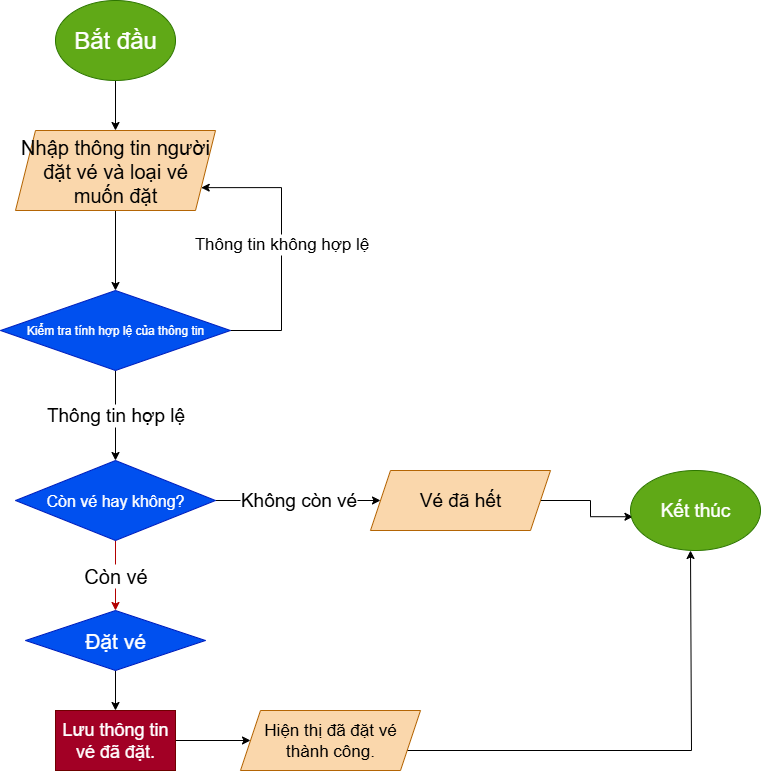

The diagram above was exported from draw.io. Its source (the exported page's mxGraphModel, read from the mxfile embedded in the PNG):
<mxGraphModel dx="1000" dy="1697" grid="1" gridSize="10" guides="1" tooltips="1" connect="1" arrows="1" fold="1" page="1" pageScale="1" pageWidth="850" pageHeight="1100" math="0" shadow="0">
  <root>
    <mxCell id="0" />
    <mxCell id="1" parent="0" />
    <mxCell id="wnriSQbsTyDr8xm3U6Cf-5" style="edgeStyle=orthogonalEdgeStyle;rounded=0;orthogonalLoop=1;jettySize=auto;html=1;exitX=0.5;exitY=1;exitDx=0;exitDy=0;entryX=0.5;entryY=0;entryDx=0;entryDy=0;" edge="1" parent="1" source="wnriSQbsTyDr8xm3U6Cf-1" target="wnriSQbsTyDr8xm3U6Cf-3">
      <mxGeometry relative="1" as="geometry" />
    </mxCell>
    <mxCell id="wnriSQbsTyDr8xm3U6Cf-1" value="&lt;font style=&quot;font-size: 20px;&quot;&gt;Nhập thông tin người đặt vé và loại vé muốn đặt&lt;/font&gt;" style="shape=parallelogram;perimeter=parallelogramPerimeter;whiteSpace=wrap;html=1;fixedSize=1;fillColor=#fad7ac;strokeColor=#b46504;" vertex="1" parent="1">
      <mxGeometry x="85" y="-500" width="200" height="80" as="geometry" />
    </mxCell>
    <mxCell id="wnriSQbsTyDr8xm3U6Cf-6" value="&lt;font style=&quot;font-size: 19px;&quot;&gt;Thông tin hợp lệ&lt;/font&gt;" style="edgeStyle=orthogonalEdgeStyle;rounded=0;orthogonalLoop=1;jettySize=auto;html=1;exitX=0.5;exitY=1;exitDx=0;exitDy=0;fontColor=light-dark(#000000,#66FF66);" edge="1" parent="1" source="wnriSQbsTyDr8xm3U6Cf-3">
      <mxGeometry x="-0.0056" relative="1" as="geometry">
        <mxPoint x="185" y="-170" as="targetPoint" />
        <mxPoint as="offset" />
      </mxGeometry>
    </mxCell>
    <mxCell id="wnriSQbsTyDr8xm3U6Cf-8" value="Thông tin không hợp lệ" style="edgeStyle=orthogonalEdgeStyle;rounded=0;orthogonalLoop=1;jettySize=auto;html=1;exitX=1;exitY=0.5;exitDx=0;exitDy=0;entryX=1;entryY=0.75;entryDx=0;entryDy=0;fontSize=17;fontColor=light-dark(#000000,#CC0000);" edge="1" parent="1" source="wnriSQbsTyDr8xm3U6Cf-3" target="wnriSQbsTyDr8xm3U6Cf-1">
      <mxGeometry relative="1" as="geometry">
        <mxPoint x="350" y="-450" as="targetPoint" />
        <Array as="points">
          <mxPoint x="351" y="-300" />
          <mxPoint x="351" y="-443" />
        </Array>
      </mxGeometry>
    </mxCell>
    <mxCell id="wnriSQbsTyDr8xm3U6Cf-3" value="Kiểm tra tính hợp lệ của thông tin" style="rhombus;whiteSpace=wrap;html=1;fillColor=#0050ef;fontColor=#ffffff;strokeColor=#001DBC;" vertex="1" parent="1">
      <mxGeometry x="70" y="-340" width="230" height="80" as="geometry" />
    </mxCell>
    <mxCell id="wnriSQbsTyDr8xm3U6Cf-9" value="Còn vé" style="edgeStyle=orthogonalEdgeStyle;rounded=0;orthogonalLoop=1;jettySize=auto;html=1;exitX=0.5;exitY=1;exitDx=0;exitDy=0;fontSize=20;fillColor=#e51400;strokeColor=light-dark(#B20000,#FFFFFF);fontColor=light-dark(#000000,#66FF66);" edge="1" parent="1" source="wnriSQbsTyDr8xm3U6Cf-7" target="wnriSQbsTyDr8xm3U6Cf-10">
      <mxGeometry relative="1" as="geometry">
        <mxPoint x="185" y="-60" as="targetPoint" />
      </mxGeometry>
    </mxCell>
    <mxCell id="wnriSQbsTyDr8xm3U6Cf-16" value="Không còn vé" style="edgeStyle=orthogonalEdgeStyle;rounded=0;orthogonalLoop=1;jettySize=auto;html=1;exitX=1;exitY=0.5;exitDx=0;exitDy=0;entryX=0;entryY=0.5;entryDx=0;entryDy=0;fontSize=19;fontColor=light-dark(#000000,#CC0000);" edge="1" parent="1" source="wnriSQbsTyDr8xm3U6Cf-7" target="wnriSQbsTyDr8xm3U6Cf-17">
      <mxGeometry relative="1" as="geometry">
        <mxPoint x="390" y="-130" as="targetPoint" />
      </mxGeometry>
    </mxCell>
    <mxCell id="wnriSQbsTyDr8xm3U6Cf-7" value="Còn vé hay không?" style="rhombus;whiteSpace=wrap;html=1;fontSize=16;fillColor=#0050ef;fontColor=#ffffff;strokeColor=#001DBC;" vertex="1" parent="1">
      <mxGeometry x="85" y="-170" width="200" height="80" as="geometry" />
    </mxCell>
    <mxCell id="wnriSQbsTyDr8xm3U6Cf-12" style="edgeStyle=orthogonalEdgeStyle;rounded=0;orthogonalLoop=1;jettySize=auto;html=1;exitX=0.5;exitY=1;exitDx=0;exitDy=0;entryX=0.5;entryY=0;entryDx=0;entryDy=0;" edge="1" parent="1" source="wnriSQbsTyDr8xm3U6Cf-10" target="wnriSQbsTyDr8xm3U6Cf-11">
      <mxGeometry relative="1" as="geometry" />
    </mxCell>
    <mxCell id="wnriSQbsTyDr8xm3U6Cf-10" value="Đặt vé" style="rhombus;whiteSpace=wrap;html=1;fontSize=21;fillColor=#0050ef;fontColor=#ffffff;strokeColor=#001DBC;" vertex="1" parent="1">
      <mxGeometry x="95" y="-20" width="180" height="60" as="geometry" />
    </mxCell>
    <mxCell id="wnriSQbsTyDr8xm3U6Cf-13" style="edgeStyle=orthogonalEdgeStyle;rounded=0;orthogonalLoop=1;jettySize=auto;html=1;exitX=1;exitY=0.5;exitDx=0;exitDy=0;" edge="1" parent="1" source="wnriSQbsTyDr8xm3U6Cf-11">
      <mxGeometry relative="1" as="geometry">
        <mxPoint x="320" y="110" as="targetPoint" />
      </mxGeometry>
    </mxCell>
    <mxCell id="wnriSQbsTyDr8xm3U6Cf-11" value="Lưu thông tin vé đã đặt." style="rounded=0;whiteSpace=wrap;html=1;fontSize=18;fillColor=#a20025;fontColor=#ffffff;strokeColor=#6F0000;" vertex="1" parent="1">
      <mxGeometry x="125" y="80" width="120" height="60" as="geometry" />
    </mxCell>
    <mxCell id="wnriSQbsTyDr8xm3U6Cf-15" style="edgeStyle=orthogonalEdgeStyle;rounded=0;orthogonalLoop=1;jettySize=auto;html=1;" edge="1" parent="1">
      <mxGeometry relative="1" as="geometry">
        <mxPoint x="760" y="-80" as="targetPoint" />
        <mxPoint x="470" y="120" as="sourcePoint" />
        <Array as="points">
          <mxPoint x="761" y="120" />
        </Array>
      </mxGeometry>
    </mxCell>
    <mxCell id="wnriSQbsTyDr8xm3U6Cf-14" value="&lt;font style=&quot;font-size: 17px;&quot;&gt;Hiện thị đã đặt vé thành công.&lt;/font&gt;" style="shape=parallelogram;perimeter=parallelogramPerimeter;whiteSpace=wrap;html=1;fixedSize=1;fillColor=#fad7ac;strokeColor=#b46504;" vertex="1" parent="1">
      <mxGeometry x="310" y="80" width="180" height="60" as="geometry" />
    </mxCell>
    <mxCell id="wnriSQbsTyDr8xm3U6Cf-18" style="edgeStyle=orthogonalEdgeStyle;rounded=0;orthogonalLoop=1;jettySize=auto;html=1;exitX=1;exitY=0.5;exitDx=0;exitDy=0;entryX=0.019;entryY=0.578;entryDx=0;entryDy=0;entryPerimeter=0;" edge="1" parent="1" source="wnriSQbsTyDr8xm3U6Cf-17" target="wnriSQbsTyDr8xm3U6Cf-19">
      <mxGeometry relative="1" as="geometry">
        <mxPoint x="640" y="-130" as="targetPoint" />
      </mxGeometry>
    </mxCell>
    <mxCell id="wnriSQbsTyDr8xm3U6Cf-17" value="Vé đã hết" style="shape=parallelogram;perimeter=parallelogramPerimeter;whiteSpace=wrap;html=1;fixedSize=1;fontSize=19;fillColor=#fad7ac;strokeColor=#b46504;" vertex="1" parent="1">
      <mxGeometry x="440" y="-160" width="180" height="60" as="geometry" />
    </mxCell>
    <mxCell id="wnriSQbsTyDr8xm3U6Cf-19" value="Kết thúc" style="ellipse;whiteSpace=wrap;html=1;fontSize=19;fillColor=#60a917;fontColor=#ffffff;strokeColor=#2D7600;" vertex="1" parent="1">
      <mxGeometry x="700" y="-160" width="130" height="80" as="geometry" />
    </mxCell>
    <mxCell id="wnriSQbsTyDr8xm3U6Cf-23" style="edgeStyle=orthogonalEdgeStyle;rounded=0;orthogonalLoop=1;jettySize=auto;html=1;exitX=0.5;exitY=1;exitDx=0;exitDy=0;entryX=0.5;entryY=0;entryDx=0;entryDy=0;" edge="1" parent="1" source="wnriSQbsTyDr8xm3U6Cf-22" target="wnriSQbsTyDr8xm3U6Cf-1">
      <mxGeometry relative="1" as="geometry" />
    </mxCell>
    <mxCell id="wnriSQbsTyDr8xm3U6Cf-22" value="Bắt đầu" style="ellipse;whiteSpace=wrap;html=1;fontSize=24;fillColor=#60a917;fontColor=#ffffff;strokeColor=#2D7600;" vertex="1" parent="1">
      <mxGeometry x="125" y="-630" width="120" height="80" as="geometry" />
    </mxCell>
  </root>
</mxGraphModel>